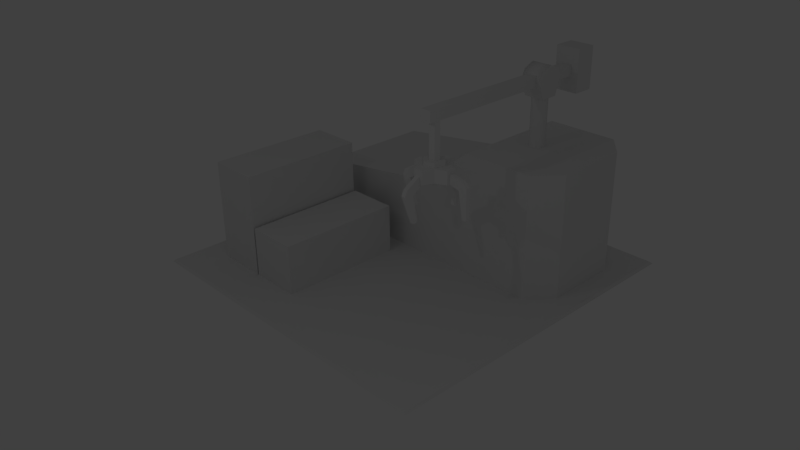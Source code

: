 # Source: ConstructionYard.blend  (saved by Blender 2.70.0; exported with 4.5.12 LTS)
import bpy
from mathutils import Matrix  # noqa: F401  (used for matrix-valued properties, if any)

bpy.ops.wm.read_factory_settings(use_empty=True)
scene = bpy.context.scene
scene.name = 'Scene'

# ---- collections
col_collection_1 = bpy.data.collections.new('Collection 1'); scene.collection.children.link(col_collection_1)

# ---- materials (node trees are filled in below, after node groups)
mat_material = bpy.data.materials.new('Material')
mat_material.alpha_threshold = 0.0
mat_material.use_transparent_shadow = False
mat_material.roughness = 0.5
mat_material.line_color = (0.0, 0.0, 0.0, 1.0)

# ---- material node trees

# ---- world
world_world = bpy.data.worlds.new('World'); scene.world = world_world
world_world.color = (0.05088, 0.05088, 0.05088)
world_world.use_sun_shadow = False
world_world.sun_shadow_jitter_overblur = 0.0
world_world.cycles.sampling_method = 'MANUAL'
world_world.cycles.sample_map_resolution = 256

# ---- cameras
cam_camera = bpy.data.cameras.new('Camera')
cam_camera.clip_end = 100.0
cam_camera.lens = 35.0
cam_camera.sensor_width = 32.0
cam_camera.sensor_height = 18.0
cam_camera.ortho_scale = 7.314
cam_camera.dof.focus_distance = 0.0
cam_camera.dof.aperture_fstop = 128.0

# ---- lights
light_point = bpy.data.lights.new('Point', 'POINT')
light_point.transmission_factor = 0.0
light_point.energy = 100.0
light_point.shadow_buffer_clip_start = 0.5
light_point.shadow_soft_size = 0.1
light_point.shadow_maximum_resolution = 0.006
light_point.use_absolute_resolution = True
light_point.cycles.use_multiple_importance_sampling = False
light_lamp = bpy.data.lights.new('Lamp', 'POINT')
light_lamp.transmission_factor = 0.0
light_lamp.cutoff_distance = 30.0
light_lamp.energy = 100.0
light_lamp.shadow_buffer_clip_start = 1.001
light_lamp.shadow_soft_size = 0.1
light_lamp.shadow_maximum_resolution = 0.006
light_lamp.use_absolute_resolution = True
light_lamp.cycles.use_multiple_importance_sampling = False

# ---- meshes
me_plane = bpy.data.meshes.new('Plane')
me_plane.from_pydata([(-8.0, -8.0, 0.1), (8.0, -8.0, 0.1), (-8.0, 8.0, 0.1), (8.0, 8.0, 0.1), (-8.104, -8.104, 0.0), (8.104, -8.104, 0.0), (-8.104, 8.104, 0.0), (8.104, 8.104, 0.0)], [], [(0, 2, 3, 1), (4, 5, 7, 6), (3, 2, 6, 7), (1, 3, 7, 5), (0, 1, 5, 4), (2, 0, 4, 6)])
_uv = me_plane.uv_layers.new(name='UVMap')
_uv.uv.foreach_set('vector', [0.4364, 0.5084, 0.4364, 0.7452, 0.6732, 0.7452, 0.6732, 0.5084, 0.4348, 0.5068, 0.6748, 0.5068, 0.6748, 0.7468, 0.4348, 0.7468, 0.6732, 0.7452, 0.4364, 0.7452, 0.4348, 0.7468, 0.6748, 0.7468, 0.6732, 0.5084, 0.6732, 0.7452, 0.6748, 0.7468, 0.6748, 0.5068, 0.4364, 0.5084, 0.6732, 0.5084, 0.6748, 0.5068, 0.4348, 0.5068, 0.4364, 0.7452, 0.4364, 0.5084, 0.4348, 0.5068, 0.4348, 0.7468])
me_plane.use_remesh_preserve_volume = False
me_plane.use_remesh_preserve_attributes = False
me_plane.use_mirror_vertex_groups = False
me_plane.update()
me_cube_005 = bpy.data.meshes.new('Cube.005')
me_cube_005.from_pydata([(-2.0, -3.0, 0.0), (-2.0, 3.0, 0.0), (3.0, 3.0, 0.0), (3.0, -3.0, 0.0), (-2.0, -3.0, 6.0), (-2.0, 3.0, 6.0), (2.414, 3.0, 5.254), (2.414, -3.0, 5.254), (3.0, -3.0, 4.0), (3.0, 3.0, 4.0), (11.0, 3.0, 0.0), (11.0, -3.0, 0.0), (11.0, -3.0, 3.0), (11.0, 3.0, 3.0), (-3.0, -1.8, 0.0), (-3.0, 1.8, 0.0), (-3.0, -1.8, 6.0), (-3.0, 1.8, 6.0), (3.8, 3.0, 4.0), (3.8, -3.0, 4.0), (3.8, -3.0, 0.0), (3.8, 3.0, 0.0), (1.5, 3.0, 6.0), (1.5, -3.0, 6.0)], [], [(5, 22, 6, 9, 2, 1), (18, 19, 12, 13), (7, 23, 4, 0, 3, 8), (23, 22, 5, 4), (7, 8, 9, 6), (10, 13, 12, 11), (19, 20, 11, 12), (21, 18, 13, 10), (16, 17, 15, 14), (5, 1, 15, 17), (4, 5, 17, 16), (0, 4, 16, 14), (9, 8, 19, 18), (8, 3, 20, 19), (2, 9, 18, 21), (7, 6, 22, 23)])
_uv = me_cube_005.uv_layers.new(name='UVMap')
_uv.uv.foreach_set('vector', [0.538, 0.7815, 0.6588, 0.7815, 0.6904, 0.8073, 0.7106, 0.8505, 0.7106, 0.9886, 0.538, 0.9886, 0.9867, 0.3825, 0.778, 0.3825, 0.778, 0.132, 0.9867, 0.132, 0.3802, 0.8072, 0.4117, 0.7815, 0.5325, 0.7815, 0.5325, 0.9885, 0.3599, 0.9885, 0.3599, 0.8505, 0.778, 0.4625, 0.9867, 0.4625, 0.9867, 0.5842, 0.778, 0.5842, 0.778, 0.4307, 0.778, 0.4103, 0.9867, 0.4103, 0.9867, 0.4307, 0.2413, 0.7396, 0.2413, 0.8453, 0.02979, 0.8453, 0.02979, 0.7396, 0.3323, 0.8505, 0.3323, 0.9885, 0.08386, 0.9885, 0.08386, 0.885, 0.7382, 0.9886, 0.7382, 0.8505, 0.9867, 0.8851, 0.9867, 0.9886, 0.8198, 0.8389, 0.9444, 0.8389, 0.9444, 0.6313, 0.8198, 0.6313, 0.9859, 0.8389, 0.9859, 0.6313, 0.9444, 0.6313, 0.9444, 0.8389, 0.778, 0.5842, 0.9867, 0.5842, 0.9449, 0.619, 0.8197, 0.619, 0.7783, 0.6313, 0.7783, 0.8389, 0.8198, 0.8389, 0.8198, 0.6313, 0.9867, 0.4103, 0.778, 0.4103, 0.778, 0.3825, 0.9867, 0.3825, 0.3599, 0.8505, 0.3599, 0.9885, 0.3323, 0.9885, 0.3323, 0.8505, 0.7106, 0.9886, 0.7106, 0.8505, 0.7382, 0.8505, 0.7382, 0.9886, 0.778, 0.4307, 0.9867, 0.4307, 0.9867, 0.4625, 0.778, 0.4625])
me_cube_005.use_remesh_preserve_volume = False
me_cube_005.use_remesh_preserve_attributes = False
me_cube_005.use_mirror_vertex_groups = False
me_cube_005.update()
me_circle = bpy.data.meshes.new('Circle')
me_circle.from_pydata([(7.658e-09, 0.375, 1.4), (-0.1875, 0.3248, 1.4), (-0.3248, 0.1875, 1.4), (-0.375, -1.182e-07, 1.4), (-0.3248, -0.1875, 1.4), (-0.1875, -0.3248, 1.4), (-4.897e-08, -0.375, 1.4), (0.1875, -0.3248, 1.4), (0.3248, -0.1875, 1.4), (0.375, -2.762e-07, 1.4), (0.3248, 0.1875, 1.4), (0.1875, 0.3248, 1.4), (7.658e-09, 0.375, 8.4), (-0.1875, 0.3248, 8.4), (-0.3248, 0.1875, 8.4), (-0.375, -1.182e-07, 8.4), (-0.3248, -0.1875, 8.4), (-0.1875, -0.3248, 8.4), (-4.897e-08, -0.375, 8.4), (0.1875, -0.3248, 8.4), (0.3248, -0.1875, 8.4), (0.375, -2.762e-07, 8.4), (0.3248, 0.1875, 8.4), (0.1875, 0.3248, 8.4)], [], [(11, 0, 12, 23), (10, 11, 23, 22), (9, 10, 22, 21), (8, 9, 21, 20), (7, 8, 20, 19), (6, 7, 19, 18), (5, 6, 18, 17), (4, 5, 17, 16), (3, 4, 16, 15), (2, 3, 15, 14), (1, 2, 14, 13), (0, 1, 13, 12)])
me_circle.polygons.foreach_set('use_smooth', [True] * 12)
_uv = me_circle.uv_layers.new(name='UVMap')
_uv.uv.foreach_set('vector', [0.01336, 0.0355, 0.01336, 0.01151, 0.8786, 0.01151, 0.8786, 0.0355, 0.01336, 0.0595, 0.01336, 0.0355, 0.8786, 0.0355, 0.8786, 0.0595, 0.01336, 0.08349, 0.01336, 0.0595, 0.8786, 0.0595, 0.8786, 0.08349, 0.01336, 0.0355, 0.01336, 0.01151, 0.8786, 0.01151, 0.8786, 0.0355, 0.01336, 0.0595, 0.01336, 0.0355, 0.8786, 0.0355, 0.8786, 0.0595, 0.01336, 0.08349, 0.01336, 0.0595, 0.8786, 0.0595, 0.8786, 0.08349, 0.01336, 0.0355, 0.01336, 0.01151, 0.8786, 0.01151, 0.8786, 0.0355, 0.01336, 0.0595, 0.01336, 0.0355, 0.8786, 0.0355, 0.8786, 0.0595, 0.01336, 0.08349, 0.01336, 0.0595, 0.8786, 0.0595, 0.8786, 0.08349, 0.01336, 0.0355, 0.01336, 0.01151, 0.8786, 0.01151, 0.8786, 0.0355, 0.01336, 0.0595, 0.01336, 0.0355, 0.8786, 0.0355, 0.8786, 0.0595, 0.01336, 0.08349, 0.01336, 0.0595, 0.8786, 0.0595, 0.8786, 0.08349])
me_circle.use_remesh_preserve_volume = False
me_circle.use_remesh_preserve_attributes = False
me_circle.use_mirror_vertex_groups = False
me_circle.update()
me_cube_004 = bpy.data.meshes.new('Cube.004')
me_cube_004.from_pydata([(-0.49, -0.42, 5.3), (-0.49, 0.42, 5.3), (0.49, 0.42, 5.3), (0.49, -0.42, 5.3), (-0.49, -0.7, 6.2), (-0.49, 0.7, 6.2), (0.49, 0.7, 6.2), (0.49, -0.7, 6.2), (-0.49, -0.5303, 6.532), (0.49, -0.5303, 6.532), (-0.49, 8.944e-09, 6.751), (0.49, 8.944e-09, 6.751), (-0.49, 0.5303, 6.532), (0.49, 0.5303, 6.532), (-0.25, -7.0, 5.85), (-0.25, 3.0, 5.85), (0.25, 3.0, 5.85), (0.25, -7.0, 5.85), (-0.25, -7.0, 6.35), (-0.25, 3.0, 6.35), (0.25, 3.0, 6.35), (0.25, -7.0, 6.35), (-0.6, 1.8, 5.1), (-0.6, 2.8, 5.1), (0.6, 2.8, 5.1), (0.6, 1.8, 5.1), (-0.6, 1.8, 7.1), (-0.6, 2.8, 7.1), (0.6, 2.8, 7.1), (0.6, 1.8, 7.1)], [], [(4, 8, 10, 12, 5, 1, 0), (5, 6, 2, 1), (2, 6, 13, 11, 9, 7, 3), (7, 4, 0, 3), (0, 1, 2, 3), (8, 9, 11, 10), (10, 11, 13, 12), (5, 12, 13, 6), (4, 7, 9, 8), (18, 19, 15, 14), (19, 20, 16, 15), (20, 21, 17, 16), (21, 18, 14, 17), (14, 15, 16, 17), (21, 20, 19, 18), (26, 27, 23, 22), (27, 28, 24, 23), (28, 29, 25, 24), (29, 26, 22, 25), (22, 23, 24, 25), (29, 28, 27, 26)])
me_cube_004.polygons.foreach_set('use_smooth', [0, 0, 0, 0, 0, 1, 1, 1, 1, 0, 0, 0, 0, 0, 0, 0, 0, 0, 0, 0, 0])
_uv = me_cube_004.uv_layers.new(name='UVMap')
_uv.uv.foreach_set('vector', [0.1745, 0.4098, 0.1552, 0.4475, 0.09487, 0.4725, 0.03457, 0.4475, 0.01528, 0.4098, 0.04712, 0.3075, 0.1426, 0.3075, 0.4598, 0.3917, 0.4598, 0.2989, 0.549, 0.2989, 0.549, 0.3917, 0.1426, 0.3075, 0.1745, 0.4098, 0.1552, 0.4475, 0.09487, 0.4725, 0.03457, 0.4475, 0.01528, 0.4098, 0.04712, 0.3075, 0.2806, 0.2989, 0.2806, 0.3917, 0.1914, 0.3917, 0.1914, 0.2989, 0.5715, 0.3776, 0.5715, 0.2945, 0.6685, 0.2945, 0.6685, 0.3776, 0.3159, 0.3917, 0.3159, 0.2989, 0.3702, 0.2989, 0.3702, 0.3917, 0.3702, 0.3917, 0.3702, 0.2989, 0.4245, 0.2989, 0.4245, 0.3917, 0.4598, 0.3917, 0.4245, 0.3917, 0.4245, 0.2989, 0.4598, 0.2989, 0.2806, 0.3917, 0.2806, 0.2989, 0.3159, 0.2989, 0.3159, 0.3917, 0.04233, 0.2385, 0.7283, 0.2385, 0.7283, 0.2728, 0.04233, 0.2728, 0.7283, 0.2385, 0.7283, 0.2042, 0.7626, 0.2042, 0.7626, 0.2385, 0.7283, 0.2042, 0.04233, 0.2042, 0.04233, 0.1699, 0.7283, 0.1699, 0.04233, 0.2042, 0.04233, 0.2385, 0.008037, 0.2385, 0.008037, 0.2042, 0.04233, 0.1356, 0.7283, 0.1356, 0.7283, 0.1699, 0.04233, 0.1699, 0.04233, 0.2042, 0.7283, 0.2042, 0.7283, 0.2385, 0.04233, 0.2385, 0.6774, 0.5207, 0.6206, 0.5207, 0.6206, 0.4071, 0.6774, 0.4071, 0.6206, 0.5207, 0.5525, 0.5207, 0.5525, 0.4071, 0.6206, 0.4071, 0.5525, 0.5207, 0.4956, 0.5207, 0.4956, 0.4071, 0.5525, 0.4071, 0.7456, 0.5207, 0.6774, 0.5207, 0.6774, 0.4071, 0.7456, 0.4071, 0.6774, 0.4071, 0.6774, 0.3503, 0.7456, 0.3503, 0.7456, 0.4071, 0.7456, 0.5207, 0.7456, 0.5775, 0.6774, 0.5775, 0.6774, 0.5207])
me_cube_004.use_remesh_preserve_volume = False
me_cube_004.use_remesh_preserve_attributes = False
me_cube_004.use_mirror_vertex_groups = False
me_cube_004.update()
me_cube = bpy.data.meshes.new('Cube')
me_cube.from_pydata([(0.2121, 0.2121, 0.5), (0.4596, 0.1061, 0.5), (0.4596, 0.1061, 0.2), (0.2121, 0.2121, 0.2), (0.1061, 0.4596, 0.5), (-0.1061, 0.4596, 0.5), (-0.2121, 0.2121, 0.5), (-0.4596, 0.1061, 0.5), (-0.4596, -0.1061, 0.5), (-0.2121, -0.2121, 0.5), (-0.1061, -0.4596, 0.5), (0.1061, -0.4596, 0.5), (0.2121, -0.2121, 0.5), (0.4596, -0.1061, 0.5), (0.4596, -0.1061, 0.2), (0.2121, -0.2121, 0.2), (0.1061, -0.4596, 0.2), (-0.1061, -0.4596, 0.2), (-0.2121, -0.2121, 0.2), (-0.4596, -0.1061, 0.2), (-0.4596, 0.1061, 0.2), (-0.2121, 0.2121, 0.2), (-0.1061, 0.4596, 0.2), (0.1061, 0.4596, 0.2), (-0.1768, 0.1768, 0.5), (0.0647, 0.2415, 0.5), (0.2415, 0.0647, 0.5), (0.1768, -0.1768, 0.5), (-0.0647, -0.2415, 0.5), (-0.2415, -0.0647, 0.5), (-0.1768, 0.1768, 0.6), (0.0647, 0.2415, 0.6), (0.2415, 0.0647, 0.6), (0.1768, -0.1768, 0.6), (-0.0647, -0.2415, 0.6), (-0.2415, -0.0647, 0.6), (-0.08839, 0.08839, 0.6), (0.03235, 0.1207, 0.6), (0.1207, 0.03235, 0.6), (0.08839, -0.08839, 0.6), (-0.03235, -0.1207, 0.6), (-0.1207, -0.03235, 0.6), (-0.08839, 0.08839, 0.6), (0.03235, 0.1207, 0.6), (0.1207, 0.03235, 0.6), (0.08839, -0.08839, 0.6), (-0.03235, -0.1207, 0.6), (-0.1207, -0.03235, 0.6), (-0.08839, 0.08839, 1.55), (0.03235, 0.1207, 1.55), (0.1207, 0.03235, 1.55), (0.08839, -0.08839, 1.55), (-0.03235, -0.1207, 1.55), (-0.1207, -0.03235, 1.55)], [], [(8, 19, 18, 9), (10, 9, 18, 17), (16, 11, 10, 17), (12, 11, 16, 15), (14, 13, 12, 15), (13, 14, 2, 1), (19, 8, 7, 20), (6, 21, 20, 7), (5, 22, 21, 6), (23, 22, 5, 4), (0, 3, 23, 4), (1, 2, 3, 0), (3, 2, 14, 15, 16, 17, 18, 19, 20, 21, 22, 23), (10, 11, 28, 9), (11, 12, 27, 28), (12, 13, 26, 27), (0, 26, 13, 1), (26, 0, 25), (0, 4, 5, 25), (5, 6, 24, 25), (6, 7, 29, 24), (9, 29, 7, 8), (29, 9, 28), (24, 29, 35, 30), (30, 35, 41, 36), (29, 28, 34, 35), (28, 27, 33, 34), (27, 26, 32, 33), (26, 25, 31, 32), (25, 24, 30, 31), (35, 34, 40, 41), (34, 33, 39, 40), (33, 32, 38, 39), (32, 31, 37, 38), (31, 30, 36, 37), (42, 47, 53, 48), (47, 46, 52, 53), (46, 45, 51, 52), (45, 44, 50, 51), (44, 43, 49, 50), (43, 42, 48, 49)])
_uv = me_cube.uv_layers.new(name='UVMap')
_uv.uv.foreach_set('vector', [0.3154, 0.4947, 0.3154, 0.3348, 0.4588, 0.3348, 0.4588, 0.4947, 0.6023, 0.4947, 0.4588, 0.4947, 0.4588, 0.3348, 0.6023, 0.3348, 0.3153, 0.3349, 0.3153, 0.4947, 0.2023, 0.4947, 0.2023, 0.3349, 0.4588, 0.4947, 0.3153, 0.4947, 0.3153, 0.3349, 0.4588, 0.3349, 0.6022, 0.3349, 0.6022, 0.4947, 0.4588, 0.4947, 0.4588, 0.3349, 0.2023, 0.4947, 0.2023, 0.3348, 0.3154, 0.3348, 0.3154, 0.4947, 0.3154, 0.3348, 0.3154, 0.4947, 0.2023, 0.4947, 0.2023, 0.3348, 0.4588, 0.4946, 0.4588, 0.3348, 0.6023, 0.3348, 0.6023, 0.4946, 0.3153, 0.4946, 0.3153, 0.3348, 0.4588, 0.3348, 0.4588, 0.4946, 0.2023, 0.3348, 0.3153, 0.3348, 0.3153, 0.4946, 0.2023, 0.4946, 0.4588, 0.4947, 0.4588, 0.3348, 0.6023, 0.3348, 0.6023, 0.4947, 0.3154, 0.4947, 0.3154, 0.3348, 0.4588, 0.3348, 0.4588, 0.4947, 0.3458, 0.8653, 0.3114, 0.8505, 0.3114, 0.8211, 0.3458, 0.8063, 0.3605, 0.772, 0.39, 0.772, 0.4047, 0.8063, 0.4391, 0.8211, 0.4391, 0.8505, 0.4047, 0.8653, 0.39, 0.8996, 0.3605, 0.8996, 0.6385, 0.8959, 0.609, 0.8959, 0.6328, 0.8656, 0.6532, 0.8615, 0.609, 0.8959, 0.5943, 0.8615, 0.5992, 0.8566, 0.6328, 0.8656, 0.5943, 0.8615, 0.5599, 0.8468, 0.5902, 0.823, 0.5992, 0.8566, 0.5943, 0.8026, 0.5902, 0.823, 0.5599, 0.8468, 0.5599, 0.8173, 0.5902, 0.823, 0.5943, 0.8026, 0.6148, 0.7985, 0.5943, 0.8026, 0.609, 0.7682, 0.6385, 0.7682, 0.6148, 0.7985, 0.6385, 0.7682, 0.6532, 0.8026, 0.6483, 0.8075, 0.6148, 0.7985, 0.6532, 0.8026, 0.6876, 0.8173, 0.6573, 0.841, 0.6483, 0.8075, 0.6532, 0.8615, 0.6573, 0.841, 0.6876, 0.8173, 0.6876, 0.8468, 0.6573, 0.841, 0.6532, 0.8615, 0.6328, 0.8656, 0.25, 0.5334, 0.4167, 0.5334, 0.4167, 0.6, 0.25, 0.6, 0.6483, 0.8075, 0.6573, 0.841, 0.6405, 0.8365, 0.636, 0.8198, 0.4167, 0.5334, 0.5833, 0.5334, 0.5833, 0.6, 0.4167, 0.6, 0.5833, 0.5334, 0.75, 0.5334, 0.75, 0.6, 0.5833, 0.6, 0.75, 0.6, 0.5833, 0.6, 0.5833, 0.5334, 0.75, 0.5334, 0.5833, 0.6, 0.4167, 0.6, 0.4167, 0.5334, 0.5833, 0.5334, 0.4167, 0.6, 0.25, 0.6, 0.25, 0.5334, 0.4167, 0.5334, 0.6573, 0.841, 0.6328, 0.8656, 0.6283, 0.8488, 0.6405, 0.8365, 0.6328, 0.8656, 0.5992, 0.8566, 0.6115, 0.8443, 0.6283, 0.8488, 0.5992, 0.8566, 0.5902, 0.823, 0.607, 0.8275, 0.6115, 0.8443, 0.5902, 0.823, 0.6148, 0.7985, 0.6193, 0.8153, 0.607, 0.8275, 0.6148, 0.7985, 0.6483, 0.8075, 0.636, 0.8198, 0.6193, 0.8153, 0.05066, 0.7119, 0.08355, 0.7119, 0.08355, 0.9619, 0.05066, 0.9619, 0.08355, 0.7119, 0.1164, 0.7119, 0.1164, 0.9619, 0.08355, 0.9619, 0.1164, 0.7119, 0.1493, 0.7119, 0.1493, 0.9619, 0.1164, 0.9619, 0.1493, 0.7119, 0.1822, 0.7119, 0.1822, 0.9619, 0.1493, 0.9619, 0.1822, 0.7119, 0.2151, 0.7119, 0.2151, 0.9619, 0.1822, 0.9619, 0.01777, 0.7119, 0.05066, 0.7119, 0.05066, 0.9619, 0.01777, 0.9619])
me_cube.materials.append(mat_material)
me_cube.use_remesh_preserve_volume = False
me_cube.use_remesh_preserve_attributes = False
me_cube.use_mirror_vertex_groups = False
me_cube.update()
me_cube_002 = bpy.data.meshes.new('Cube.002')
me_cube_002.from_pydata([(-0.05, 0.01424, -0.05), (-0.05, 0.4142, -0.15), (0.05, 0.4142, -0.15), (0.05, 0.01424, -0.05), (-0.05, 0.01424, 0.15), (-0.05, 0.5142, 0.05), (0.05, 0.5142, 0.05), (0.05, 0.01424, 0.15), (-0.05, 0.6142, -0.05), (0.05, 0.6142, -0.05), (-0.05, 0.5142, -0.75), (0.05, 0.5142, -0.75), (-0.05, 0.6142, -0.75), (0.05, 0.6142, -0.75)], [], [(4, 5, 1, 0), (1, 8, 12, 10), (6, 7, 3, 2), (0, 1, 2, 3), (7, 6, 5, 4), (5, 6, 9, 8), (2, 9, 6), (1, 5, 8), (11, 10, 12, 13), (9, 2, 11, 13), (8, 9, 13, 12), (2, 1, 10, 11)])
_uv = me_cube_002.uv_layers.new(name='UVMap')
_uv.uv.foreach_set('vector', [0.3687, 0.7951, 0.3017, 0.7817, 0.3151, 0.7549, 0.3687, 0.7683, 0.3151, 0.7549, 0.2883, 0.7683, 0.2883, 0.6745, 0.3017, 0.6745, 0.3017, 0.7817, 0.3687, 0.7951, 0.3687, 0.7683, 0.3151, 0.7549, 0.2491, 0.8376, 0.2491, 0.7821, 0.2626, 0.7821, 0.2626, 0.8376, 0.2715, 0.8561, 0.2715, 0.7876, 0.2849, 0.7876, 0.2849, 0.8561, 0.2849, 0.7876, 0.2715, 0.7876, 0.2715, 0.7686, 0.2849, 0.7686, 0.3151, 0.7549, 0.2883, 0.7683, 0.3017, 0.7817, 0.3151, 0.7549, 0.3017, 0.7817, 0.2883, 0.7683, 0.2626, 0.7003, 0.2491, 0.7003, 0.2491, 0.6868, 0.2626, 0.6868, 0.2883, 0.7683, 0.3151, 0.7549, 0.3017, 0.6745, 0.2883, 0.6745, 0.2849, 0.7686, 0.2715, 0.7686, 0.2715, 0.6745, 0.2849, 0.6745, 0.2626, 0.7821, 0.2491, 0.7821, 0.2491, 0.7003, 0.2626, 0.7003])
me_cube_002.use_remesh_preserve_volume = False
me_cube_002.use_remesh_preserve_attributes = False
me_cube_002.use_mirror_vertex_groups = False
me_cube_002.update()
me_cube_003 = bpy.data.meshes.new('Cube.003')
me_cube_003.from_pydata([(-1.25, -3.0, 0.0), (-1.25, 3.0, 0.0), (1.25, 3.0, 0.0), (1.25, -3.0, 0.0), (-1.25, -3.0, 2.5), (-1.25, 3.0, 2.5), (1.25, 3.0, 2.5), (1.25, -3.0, 2.5)], [], [(4, 5, 1, 0), (5, 6, 2, 1), (6, 7, 3, 2), (7, 4, 0, 3), (7, 6, 5, 4)])
_uv = me_cube_003.uv_layers.new(name='UVMap')
_uv.uv.foreach_set('vector', [0.008394, 0.624, 0.2858, 0.624, 0.2858, 0.5084, 0.008394, 0.5084, 0.2894, 0.7439, 0.4052, 0.7439, 0.4052, 0.6283, 0.2894, 0.6283, 0.2858, 0.624, 0.008394, 0.624, 0.008394, 0.5084, 0.2858, 0.5084, 0.4052, 0.7439, 0.2894, 0.7439, 0.2894, 0.6283, 0.4052, 0.6283, 0.008394, 0.6292, 0.2858, 0.6292, 0.2858, 0.7448, 0.008394, 0.7448])
me_cube_003.use_remesh_preserve_volume = False
me_cube_003.use_remesh_preserve_attributes = False
me_cube_003.use_mirror_vertex_groups = False
me_cube_003.update()

# ---- objects
ob_point = bpy.data.objects.new('Point', light_point)
ob_base = bpy.data.objects.new('Base', me_plane)
ob_building = bpy.data.objects.new('Building', me_cube_005)
ob_cranebase = bpy.data.objects.new('CraneBase', me_circle)
ob_craintop = bpy.data.objects.new('CrainTop', me_cube_004)
ob_claw = bpy.data.objects.new('Claw', me_cube)
ob_claw4 = bpy.data.objects.new('Claw4', me_cube_002)
ob_claw3 = bpy.data.objects.new('Claw3', me_cube_002)
ob_claw2 = bpy.data.objects.new('Claw2', me_cube_002)
ob_claw1 = bpy.data.objects.new('Claw1', me_cube_002)
ob_container2 = bpy.data.objects.new('Container2', me_cube_003)
ob_container1 = bpy.data.objects.new('Container1', me_cube_003)
ob_container3 = bpy.data.objects.new('Container3', me_cube_003)
ob_lamp = bpy.data.objects.new('Lamp', light_lamp)
ob_camera = bpy.data.objects.new('Camera', cam_camera)

# ---- transforms, parenting, visibility, modifiers, constraints
ob_point.location = (0.0, 15.82, 17.71)
ob_point.lineart.crease_threshold = 0.0
ob_base.location = (0.0, 0.0, 0.0)
ob_base.lineart.crease_threshold = 0.0
ob_building.parent = ob_base
ob_building.location = (-4.0, -4.0, 0.0)
ob_building.lineart.crease_threshold = 0.0
ob_cranebase.parent = ob_base
ob_cranebase.location = (-4.0, -4.0, 0.0)
ob_cranebase.lineart.crease_threshold = 0.0
ob_craintop.parent = ob_cranebase
ob_craintop.matrix_parent_inverse = Matrix(((1.0, 0.0, 0.0, -4.0), (0.0, 1.0, 0.0, -4.0), (0.0, 0.0, 1.0, -0.0), (0.0, 0.0, 0.0, 1.0)))
ob_craintop.location = (4.0, 4.0, 3.0)
ob_craintop.rotation_euler = (-3.142, 3.142, 0.0)
ob_craintop.lineart.crease_threshold = 0.0
ob_claw.parent = ob_craintop
ob_claw.matrix_parent_inverse = Matrix(((1.0, 0.0, 0.0, -4.0), (0.0, 1.0, 0.0, -4.0), (0.0, 0.0, 1.0, -0.0), (0.0, 0.0, 0.0, 1.0)))
ob_claw.location = (4.0, -2.5, 3.0)
ob_claw.scale = (2.0, 2.0, 2.0)
ob_claw.lock_rotations_4d = False
ob_claw.empty_display_type = 'ARROWS'
ob_claw.lineart.crease_threshold = 0.0
ob_claw4.parent = ob_claw
ob_claw4.location = (-0.3, 0.0, 0.3)
ob_claw4.rotation_euler = (-0.3491, -9.826e-07, -4.712)
ob_claw4.lineart.crease_threshold = 0.0
ob_claw3.parent = ob_claw
ob_claw3.location = (0.0, -0.3, 0.3)
ob_claw3.rotation_euler = (-0.3491, -6.823e-07, -3.142)
ob_claw3.lineart.crease_threshold = 0.0
ob_claw2.parent = ob_claw
ob_claw2.location = (0.3, 0.0, 0.3)
ob_claw2.rotation_euler = (0.0, -3.004e-07, -1.571)
ob_claw2.lineart.crease_threshold = 0.0
ob_claw1.parent = ob_claw
ob_claw1.location = (0.0, 0.3, 0.3)
ob_claw1.rotation_euler = (-0.3491, -0.0, 0.0)
ob_claw1.lineart.crease_threshold = 0.0
ob_container2.parent = ob_base
ob_container2.location = (5.3, 3.0, 2.5)
ob_container2.lineart.crease_threshold = 0.0
ob_container1.parent = ob_base
ob_container1.location = (5.3, 3.0, 0.0)
ob_container1.lineart.crease_threshold = 0.0
ob_container3.parent = ob_base
ob_container3.location = (2.7, 3.0, 0.0)
ob_container3.lineart.crease_threshold = 0.0
ob_lamp.location = (-16.52, 12.85, 13.35)
ob_lamp.rotation_euler = (0.6503, 0.05522, 1.866)
ob_lamp.lock_rotations_4d = False
ob_lamp.empty_display_type = 'ARROWS'
ob_lamp.color = (0.0, 0.0, 0.0, 0.0)
ob_lamp.lineart.crease_threshold = 0.0
ob_camera.location = (-26.51, 25.37, 20.26)
ob_camera.rotation_euler = (1.109, 0.01082, 3.957)
ob_camera.lock_rotations_4d = False
ob_camera.empty_display_type = 'ARROWS'
ob_camera.color = (0.0, 0.0, 0.0, 0.0)
ob_camera.display_type = 'WIRE'
ob_camera.lineart.crease_threshold = 0.0

# ---- collection membership
col_collection_1.objects.link(ob_point)
col_collection_1.objects.link(ob_base)
col_collection_1.objects.link(ob_building)
col_collection_1.objects.link(ob_cranebase)
col_collection_1.objects.link(ob_craintop)
col_collection_1.objects.link(ob_claw)
col_collection_1.objects.link(ob_claw4)
col_collection_1.objects.link(ob_claw3)
col_collection_1.objects.link(ob_claw2)
col_collection_1.objects.link(ob_claw1)
col_collection_1.objects.link(ob_container2)
col_collection_1.objects.link(ob_container1)
col_collection_1.objects.link(ob_container3)
col_collection_1.objects.link(ob_lamp)
col_collection_1.objects.link(ob_camera)

# ---- scene / render settings (as saved in the file)
scene.camera = ob_camera
scene.frame_start = 1; scene.frame_end = 250; scene.frame_set(1)
scene.render.engine = 'BLENDER_EEVEE_NEXT'
scene.render.resolution_percentage = 50
scene.render.dither_intensity = 0.0
scene.cycles.use_denoising = False
scene.cycles.samples = 10
scene.cycles.sampling_pattern = 'TABULATED_SOBOL'
scene.cycles.light_sampling_threshold = 0.0
scene.cycles.use_adaptive_sampling = False
scene.cycles.use_light_tree = False
scene.cycles.blur_glossy = 0.0
scene.cycles.volume_bounces = 1
scene.cycles.pixel_filter_type = 'GAUSSIAN'
scene.cycles.sample_clamp_indirect = 0.0
scene.view_settings.view_transform = 'Standard'
bpy.context.view_layer.update()
